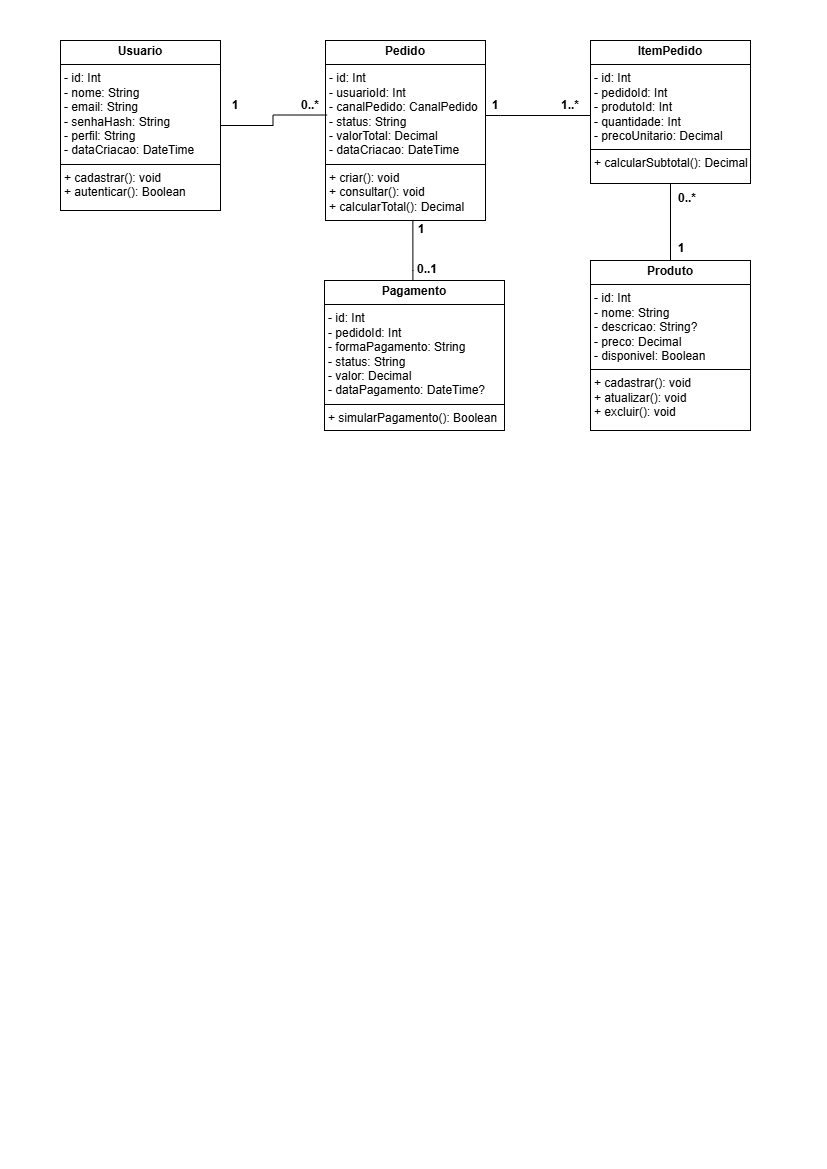

The diagram above was exported from draw.io. Its source (the exported page's mxGraphModel, read from the mxfile embedded in the PNG):
<mxGraphModel dx="1030" dy="562" grid="1" gridSize="10" guides="1" tooltips="1" connect="1" arrows="1" fold="1" page="1" pageScale="1" pageWidth="827" pageHeight="1169" math="0" shadow="0">
  <root>
    <mxCell id="0" />
    <mxCell id="1" parent="0" />
    <mxCell id="BeHYhfn2EYagcCxtq7YC-1" parent="1" style="verticalAlign=top;align=left;overflow=fill;html=1;whiteSpace=wrap;" value="&lt;p style=&quot;margin:0px;margin-top:4px;text-align:center;&quot;&gt;&lt;b&gt;Usuario&lt;/b&gt;&lt;/p&gt;&lt;hr size=&quot;1&quot; style=&quot;border-style:solid;&quot;&gt;&lt;p style=&quot;margin:0px;margin-left:4px;&quot;&gt;- id: Int&lt;/p&gt;&lt;p style=&quot;margin:0px;margin-left:4px;&quot;&gt;- nome: String&lt;/p&gt;&lt;p style=&quot;margin:0px;margin-left:4px;&quot;&gt;- email: String&lt;/p&gt;&lt;p style=&quot;margin:0px;margin-left:4px;&quot;&gt;- senhaHash: String&lt;/p&gt;&lt;p style=&quot;margin:0px;margin-left:4px;&quot;&gt;- perfil: String&lt;/p&gt;&lt;p style=&quot;margin:0px;margin-left:4px;&quot;&gt;- dataCriacao: DateTime&lt;/p&gt;&lt;hr size=&quot;1&quot; style=&quot;border-style:solid;&quot;&gt;&lt;p style=&quot;margin:0px;margin-left:4px;&quot;&gt;+ cadastrar(): void&lt;/p&gt;&lt;p style=&quot;margin:0px;margin-left:4px;&quot;&gt;+ autenticar(): Boolean&lt;/p&gt;" vertex="1">
      <mxGeometry height="170" width="160" x="60" y="40" as="geometry" />
    </mxCell>
    <mxCell id="kVYkIL3Q2hQi2kmbE2nz-11" edge="1" parent="1" source="BeHYhfn2EYagcCxtq7YC-2" style="edgeStyle=orthogonalEdgeStyle;rounded=0;orthogonalLoop=1;jettySize=auto;html=1;entryX=0.5;entryY=1;entryDx=0;entryDy=0;defaultLabelBackgroundColor=page;labelPadding=0 4;endArrow=none;endFill=0;" target="kVYkIL3Q2hQi2kmbE2nz-2">
      <mxGeometry relative="1" as="geometry" />
    </mxCell>
    <mxCell id="BeHYhfn2EYagcCxtq7YC-2" parent="1" style="verticalAlign=top;align=left;overflow=fill;html=1;whiteSpace=wrap;" value="&lt;p style=&quot;margin:0px;margin-top:4px;text-align:center;&quot;&gt;&lt;b&gt;Produto&lt;/b&gt;&lt;/p&gt;&lt;hr size=&quot;1&quot; style=&quot;border-style:solid;&quot;&gt;&lt;p style=&quot;margin:0px;margin-left:4px;&quot;&gt;- id: Int&lt;/p&gt;&lt;p style=&quot;margin:0px;margin-left:4px;&quot;&gt;- nome: String&lt;/p&gt;&lt;p style=&quot;margin:0px;margin-left:4px;&quot;&gt;- descricao: String?&lt;/p&gt;&lt;p style=&quot;margin:0px;margin-left:4px;&quot;&gt;- preco: Decimal&lt;/p&gt;&lt;p style=&quot;margin:0px;margin-left:4px;&quot;&gt;&lt;span style=&quot;background-color: transparent; color: light-dark(#000000, var(--ge-light-color, #ffffff));&quot;&gt;- disponivel: Boolean&lt;/span&gt;&lt;/p&gt;&lt;hr size=&quot;1&quot; style=&quot;border-style:solid;&quot;&gt;&lt;p style=&quot;margin:0px;margin-left:4px;&quot;&gt;+ cadastrar(): void&lt;/p&gt;&lt;p style=&quot;margin:0px;margin-left:4px;&quot;&gt;+ atualizar(): void&lt;/p&gt;&lt;p style=&quot;margin:0px;margin-left:4px;&quot;&gt;+ excluir(): void&lt;/p&gt;" vertex="1">
      <mxGeometry height="170" width="160" x="590" y="260" as="geometry" />
    </mxCell>
    <mxCell id="kVYkIL3Q2hQi2kmbE2nz-8" edge="1" parent="1" source="kVYkIL3Q2hQi2kmbE2nz-1" style="edgeStyle=orthogonalEdgeStyle;rounded=0;orthogonalLoop=1;jettySize=auto;html=1;entryX=0;entryY=0.5;entryDx=0;entryDy=0;defaultLabelBackgroundColor=page;labelPadding=0 4;endArrow=none;endFill=0;" target="kVYkIL3Q2hQi2kmbE2nz-2">
      <mxGeometry relative="1" x="0.0118" as="geometry">
        <Array as="points">
          <mxPoint x="500" y="115" />
          <mxPoint x="500" y="115" />
        </Array>
      </mxGeometry>
    </mxCell>
    <mxCell id="kVYkIL3Q2hQi2kmbE2nz-1" parent="1" style="verticalAlign=top;align=left;overflow=fill;html=1;whiteSpace=wrap;" value="&lt;p style=&quot;margin:0px;margin-top:4px;text-align:center;&quot;&gt;&lt;b&gt;Pedido&lt;/b&gt;&lt;/p&gt;&lt;hr size=&quot;1&quot; style=&quot;border-style:solid;&quot;&gt;&lt;p style=&quot;margin:0px;margin-left:4px;&quot;&gt;- id: Int&lt;/p&gt;&lt;p style=&quot;margin:0px;margin-left:4px;&quot;&gt;- usuarioId: Int&lt;/p&gt;&lt;p style=&quot;margin:0px;margin-left:4px;&quot;&gt;- canalPedido: CanalPedido&lt;/p&gt;&lt;p style=&quot;margin:0px;margin-left:4px;&quot;&gt;- status: String&lt;/p&gt;&lt;p style=&quot;margin:0px;margin-left:4px;&quot;&gt;&lt;span style=&quot;background-color: transparent; color: light-dark(#000000, var(--ge-light-color, #ffffff));&quot;&gt;- valorTotal: Decimal&lt;/span&gt;&lt;/p&gt;&lt;p style=&quot;margin:0px;margin-left:4px;&quot;&gt;&lt;span style=&quot;background-color: transparent; color: light-dark(#000000, var(--ge-light-color, #ffffff));&quot;&gt;- dataCriacao: DateTime&lt;/span&gt;&lt;/p&gt;&lt;hr size=&quot;1&quot; style=&quot;border-style:solid;&quot;&gt;&lt;p style=&quot;margin:0px;margin-left:4px;&quot;&gt;+ criar(): void&lt;/p&gt;&lt;p style=&quot;margin:0px;margin-left:4px;&quot;&gt;+ consultar(): void&lt;/p&gt;&lt;p style=&quot;margin:0px;margin-left:4px;&quot;&gt;+ calcularTotal(): Decimal&lt;/p&gt;" vertex="1">
      <mxGeometry height="180" width="160" x="325" y="40" as="geometry" />
    </mxCell>
    <mxCell id="kVYkIL3Q2hQi2kmbE2nz-2" parent="1" style="verticalAlign=top;align=left;overflow=fill;html=1;whiteSpace=wrap;" value="&lt;p style=&quot;margin:0px;margin-top:4px;text-align:center;&quot;&gt;&lt;b&gt;ItemPedido&lt;/b&gt;&lt;/p&gt;&lt;hr size=&quot;1&quot; style=&quot;border-style:solid;&quot;&gt;&lt;p style=&quot;margin:0px;margin-left:4px;&quot;&gt;- id: Int&lt;/p&gt;&lt;p style=&quot;margin:0px;margin-left:4px;&quot;&gt;- pedidoId: Int&lt;/p&gt;&lt;p style=&quot;margin:0px;margin-left:4px;&quot;&gt;- produtoId: Int&lt;/p&gt;&lt;p style=&quot;margin:0px;margin-left:4px;&quot;&gt;- quantidade: Int&lt;/p&gt;&lt;p style=&quot;margin:0px;margin-left:4px;&quot;&gt;&lt;span style=&quot;background-color: transparent; color: light-dark(#000000, var(--ge-light-color, #ffffff));&quot;&gt;- precoUnitario: Decimal&lt;/span&gt;&lt;/p&gt;&lt;hr size=&quot;1&quot; style=&quot;border-style:solid;&quot;&gt;&lt;p style=&quot;margin:0px;margin-left:4px;&quot;&gt;+ calcularSubtotal(): Decimal&lt;/p&gt;" vertex="1">
      <mxGeometry height="143" width="160" x="590" y="40" as="geometry" />
    </mxCell>
    <mxCell id="kVYkIL3Q2hQi2kmbE2nz-3" parent="1" style="verticalAlign=top;align=left;overflow=fill;html=1;whiteSpace=wrap;" value="&lt;p style=&quot;margin:0px;margin-top:4px;text-align:center;&quot;&gt;&lt;b&gt;Pagamento&lt;/b&gt;&lt;/p&gt;&lt;hr size=&quot;1&quot; style=&quot;border-style:solid;&quot;&gt;&lt;p style=&quot;margin:0px;margin-left:4px;&quot;&gt;- id: Int&lt;/p&gt;&lt;p style=&quot;margin:0px;margin-left:4px;&quot;&gt;- pedidoId: Int&lt;/p&gt;&lt;p style=&quot;margin:0px;margin-left:4px;&quot;&gt;- formaPagamento: String&lt;/p&gt;&lt;p style=&quot;margin:0px;margin-left:4px;&quot;&gt;- status: String&lt;/p&gt;&lt;p style=&quot;margin:0px;margin-left:4px;&quot;&gt;&lt;span style=&quot;background-color: transparent; color: light-dark(#000000, var(--ge-light-color, #ffffff));&quot;&gt;- valor: Decimal&lt;/span&gt;&lt;/p&gt;&lt;p style=&quot;margin:0px;margin-left:4px;&quot;&gt;&lt;span style=&quot;background-color: transparent; color: light-dark(#000000, var(--ge-light-color, #ffffff));&quot;&gt;- dataPagamento: DateTime?&lt;/span&gt;&lt;/p&gt;&lt;hr size=&quot;1&quot; style=&quot;border-style:solid;&quot;&gt;&lt;p style=&quot;margin:0px;margin-left:4px;&quot;&gt;+ simularPagamento(): Boolean&lt;/p&gt;" vertex="1">
      <mxGeometry height="150" width="180" x="324" y="280" as="geometry" />
    </mxCell>
    <mxCell id="kVYkIL3Q2hQi2kmbE2nz-4" edge="1" parent="1" source="BeHYhfn2EYagcCxtq7YC-1" style="edgeStyle=orthogonalEdgeStyle;rounded=0;orthogonalLoop=1;jettySize=auto;html=1;exitX=1;exitY=0.5;exitDx=0;exitDy=0;entryX=0.01;entryY=0.414;entryDx=0;entryDy=0;entryPerimeter=0;defaultLabelBackgroundColor=page;labelPadding=0 4;endArrow=none;endFill=0;" target="kVYkIL3Q2hQi2kmbE2nz-1">
      <mxGeometry relative="1" x="-0.0004" as="geometry" />
    </mxCell>
    <mxCell id="kVYkIL3Q2hQi2kmbE2nz-5" parent="1" style="text;html=1;whiteSpace=wrap;strokeColor=none;fillColor=none;align=center;verticalAlign=middle;rounded=0;autosize=1;resizable=0;fontStyle=1" value="1" vertex="1">
      <mxGeometry height="30" width="30" x="220" y="90" as="geometry" />
    </mxCell>
    <mxCell id="kVYkIL3Q2hQi2kmbE2nz-6" parent="1" style="text;html=1;whiteSpace=wrap;strokeColor=none;fillColor=none;align=center;verticalAlign=middle;rounded=0;autosize=1;resizable=0;fontStyle=1" value="0..*" vertex="1">
      <mxGeometry height="30" width="40" x="290" y="90" as="geometry" />
    </mxCell>
    <mxCell id="kVYkIL3Q2hQi2kmbE2nz-9" parent="1" style="text;html=1;whiteSpace=wrap;strokeColor=none;fillColor=none;align=center;verticalAlign=middle;rounded=0;autosize=1;resizable=0;fontStyle=1" value="1" vertex="1">
      <mxGeometry height="30" width="30" x="480" y="90" as="geometry" />
    </mxCell>
    <mxCell id="kVYkIL3Q2hQi2kmbE2nz-10" parent="1" style="text;html=1;whiteSpace=wrap;strokeColor=none;fillColor=none;align=center;verticalAlign=middle;rounded=0;autosize=1;resizable=0;fontStyle=1" value="1..*" vertex="1">
      <mxGeometry height="30" width="40" x="550" y="90" as="geometry" />
    </mxCell>
    <mxCell id="kVYkIL3Q2hQi2kmbE2nz-12" parent="1" style="text;html=1;whiteSpace=wrap;strokeColor=none;fillColor=none;align=center;verticalAlign=middle;rounded=0;autosize=1;resizable=0;fontStyle=1" value="1" vertex="1">
      <mxGeometry height="30" width="30" x="666" y="233" as="geometry" />
    </mxCell>
    <mxCell id="kVYkIL3Q2hQi2kmbE2nz-13" parent="1" style="text;html=1;whiteSpace=wrap;strokeColor=none;fillColor=none;align=center;verticalAlign=middle;rounded=0;autosize=1;resizable=0;fontStyle=1" value="0..*" vertex="1">
      <mxGeometry height="30" width="40" x="667" y="183" as="geometry" />
    </mxCell>
    <mxCell id="kVYkIL3Q2hQi2kmbE2nz-14" edge="1" parent="1" source="kVYkIL3Q2hQi2kmbE2nz-3" style="edgeStyle=orthogonalEdgeStyle;rounded=0;orthogonalLoop=1;jettySize=auto;html=1;entryX=0.546;entryY=0.997;entryDx=0;entryDy=0;entryPerimeter=0;defaultLabelBackgroundColor=page;labelPadding=0 4;endArrow=none;endFill=0;" target="kVYkIL3Q2hQi2kmbE2nz-1">
      <mxGeometry relative="1" x="-0.0089" as="geometry">
        <Array as="points">
          <mxPoint x="412.36" y="270" />
          <mxPoint x="412.36" y="270" />
        </Array>
      </mxGeometry>
    </mxCell>
    <mxCell id="kVYkIL3Q2hQi2kmbE2nz-15" parent="1" style="text;html=1;whiteSpace=wrap;strokeColor=none;fillColor=none;align=center;verticalAlign=middle;rounded=0;autosize=1;resizable=0;fontStyle=1" value="1" vertex="1">
      <mxGeometry height="30" width="30" x="406" y="214" as="geometry" />
    </mxCell>
    <mxCell id="kVYkIL3Q2hQi2kmbE2nz-16" parent="1" style="text;html=1;whiteSpace=wrap;strokeColor=none;fillColor=none;align=center;verticalAlign=middle;rounded=0;autosize=1;resizable=0;fontStyle=1" value="0..1" vertex="1">
      <mxGeometry height="30" width="40" x="407" y="254" as="geometry" />
    </mxCell>
  </root>
</mxGraphModel>